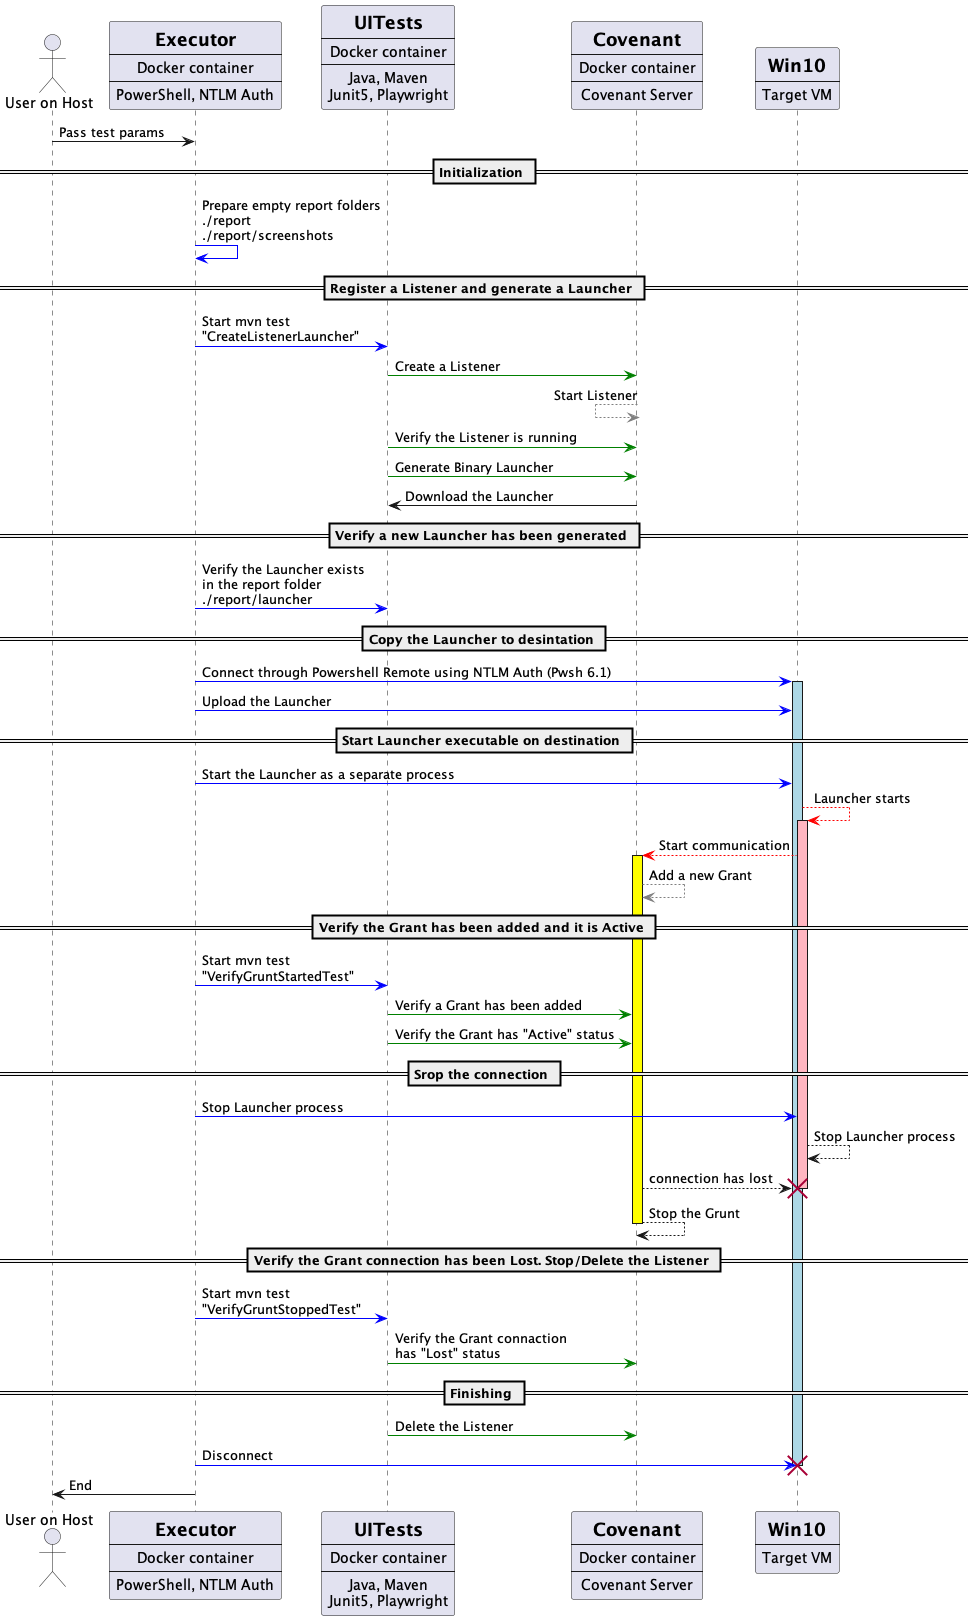

The diagram above was rendered by PlantUML. Its source (embedded in the PNG):
@startuml Diagram
' participant Participant as Foo
' actor       Actor       as Foo1
' boundary    Boundary    as Foo2
' control     Control     as Foo3
' entity      Entity      as Foo4
' database    Database    as Foo5
' collections Collections as Foo6
' queue       Queue       as Foo7

actor "User on Host" as User

participant Executor [
	=Executor
	----
	Docker container
	----
	PowerShell, NTLM Auth
]

participant UITests [
	=UITests
	----
	Docker container
	----
	Java, Maven
	Junit5, Playwright
]

participant Server [
	=Covenant
	----
	Docker container
	----
	Covenant Server
]

participant Target [
	=Win10
	----
	Target VM
]

User -> Executor : Pass test params


' ---------------------------------------------

== Initialization ==

Executor [#blue]-> Executor : Prepare empty report folders\n./report\n./report/screenshots


' ---------------------------------------------

== Register a Listener and generate a Launcher ==

Executor [#blue]-> UITests : Start mvn test\n"CreateListenerLauncher"
UITests [#green]-> Server : Create a Listener 
Server <--[#Grey] Server : Start Listener
UITests [#green]-> Server : Verify the Listener is running
UITests [#green]-> Server : Generate Binary Launcher
UITests <- Server : Download the Launcher


' ---------------------------------------------

== Verify a new Launcher has been generated ==

Executor [#blue]-> UITests : Verify the Launcher exists\nin the report folder\n./report/launcher


' ---------------------------------------------

== Copy the Launcher to desintation ==

Executor [#blue]-> Target : Connect through Powershell Remote using NTLM Auth (Pwsh 6.1)
activate Target #LightBlue
Executor [#blue]-> Target : Upload the Launcher


' ---------------------------------------------

== Start Launcher executable on destination ==

Executor [#blue]-> Target : Start the Launcher as a separate process
Target [#Red]--> Target : Launcher starts
activate Target #LightPink
Target [#Red]--> Server : Start communication
activate Server #Yellow
Server [#Grey]--> Server : Add a new Grant


' ---------------------------------------------

== Verify the Grant has been added and it is Active ==

Executor [#blue]-> UITests : Start mvn test\n"VerifyGruntStartedTest"
UITests [#green]-> Server : Verify a Grant has been added
UITests [#green]-> Server : Verify the Grant has "Active" status


' UITests [#darkred]-> Server : Got to Grant/Intercept\nSend "WhoAmI" command

' Server --> Target : (C2) Execute "WhoAmI"
' Server <-- Target : Response
' Server --> Server : Show response in\nGrunt Intercept

' UITests [#darkred]-> Server : Verify C2 command response


' ---------------------------------------------

== Srop the connection ==

Executor [#blue]-> Target : Stop Launcher process
Target --> Target : Stop Launcher process
Server ---> Target !! : connection has lost
Server --> Server : Stop the Grunt
deactivate Server


' ---------------------------------------------

== Verify the Grant connection has been Lost. Stop/Delete the Listener ==

Executor [#blue]-> UITests : Start mvn test\n"VerifyGruntStoppedTest"
UITests [#green]-> Server : Verify the Grant connaction\nhas "Lost" status


' ---------------------------------------------

== Finishing ==

UITests [#green]-> Server : Delete the Listener
Executor [#blue]-> Target !! : Disconnect 
User <- Executor : End
@enduml